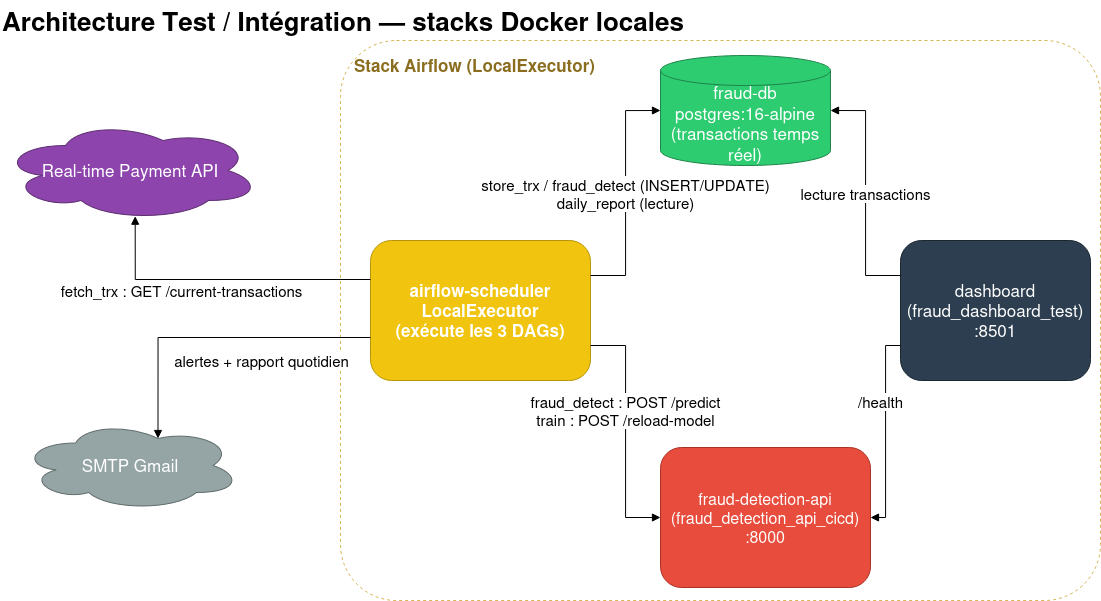

The diagram above was exported from draw.io. Its source (the exported page's mxGraphModel, read from the mxfile embedded in the PNG):
<mxGraphModel dx="1858" dy="1103" grid="1" gridSize="10" guides="1" tooltips="1" connect="1" arrows="1" fold="1" page="1" pageScale="1" pageWidth="827" pageHeight="1169" math="0" shadow="0">
  <root>
    <mxCell id="0" />
    <mxCell id="1" parent="0" />
    <mxCell id="LgWGSjVcJ75m6rRBfF-v-1" parent="1" style="text;html=1;fontSize=26;fontStyle=1;align=left;verticalAlign=middle;" value="Architecture Test / Intégration — stacks Docker locales" vertex="1">
      <mxGeometry height="40" width="1100" x="40" y="10" as="geometry" />
    </mxCell>
    <mxCell id="LgWGSjVcJ75m6rRBfF-v-2" parent="1" style="shape=cloud;whiteSpace=wrap;html=1;fillColor=#8e44ad;strokeColor=#5b2c6f;fontColor=#ffffff;fontSize=17;" value="Real-time Payment API" vertex="1">
      <mxGeometry height="100" width="260" x="40" y="130" as="geometry" />
    </mxCell>
    <mxCell id="LgWGSjVcJ75m6rRBfF-v-3" parent="1" style="shape=cloud;whiteSpace=wrap;html=1;fillColor=#95a5a6;strokeColor=#5f6a6a;fontColor=#ffffff;fontSize=17;" value="SMTP Gmail" vertex="1">
      <mxGeometry height="90" width="220" x="60" y="430" as="geometry" />
    </mxCell>
    <mxCell id="LgWGSjVcJ75m6rRBfF-v-4" parent="1" style="rounded=1;whiteSpace=wrap;html=1;fillColor=none;strokeColor=#d6b656;dashed=1;verticalAlign=top;align=left;fontStyle=1;fontSize=17;spacingTop=8;spacingLeft=12;fontColor=#8a6d1f;arcSize=10;" value="Stack Airflow (LocalExecutor)" vertex="1">
      <mxGeometry height="560" width="760" x="380" y="50" as="geometry" />
    </mxCell>
    <mxCell id="LgWGSjVcJ75m6rRBfF-v-5" parent="1" style="shape=cylinder3;whiteSpace=wrap;html=1;boundedLbl=1;backgroundOutline=1;size=15;fillColor=#2ecc71;strokeColor=#1e8449;fontColor=#ffffff;fontSize=17;" value="fraud-db&#10;postgres:16-alpine&#10;(transactions temps réel)" vertex="1">
      <mxGeometry height="110" width="170" x="700" y="65" as="geometry" />
    </mxCell>
    <mxCell id="LgWGSjVcJ75m6rRBfF-v-6" parent="1" style="rounded=1;whiteSpace=wrap;html=1;fillColor=#f1c40f;strokeColor=#b7950b;fontColor=#ffffff;fontSize=17;fontStyle=1;" value="airflow-scheduler&lt;br&gt;LocalExecutor&lt;br&gt;(exécute les 3 DAGs)" vertex="1">
      <mxGeometry height="140" width="220" x="410" y="250" as="geometry" />
    </mxCell>
    <mxCell id="LgWGSjVcJ75m6rRBfF-v-7" parent="1" style="rounded=1;whiteSpace=wrap;html=1;fillColor=#e74c3c;strokeColor=#a93226;fontColor=#ffffff;fontSize=16;" value="fraud-detection-api&lt;br&gt;(fraud_detection_api_cicd)&lt;br&gt;:8000" vertex="1">
      <mxGeometry height="140" width="210" x="700" y="457" as="geometry" />
    </mxCell>
    <mxCell id="LgWGSjVcJ75m6rRBfF-v-8" parent="1" style="rounded=1;whiteSpace=wrap;html=1;fillColor=#2c3e50;strokeColor=#1b2631;fontColor=#ffffff;fontSize=17;" value="dashboard&#10;(fraud_dashboard_test)&#10;:8501" vertex="1">
      <mxGeometry height="140" width="190" x="940" y="250" as="geometry" />
    </mxCell>
    <mxCell id="LgWGSjVcJ75m6rRBfF-v-9" edge="1" parent="1" style="edgeStyle=orthogonalEdgeStyle;rounded=0;html=1;endArrow=block;fontSize=15;exitX=0;exitY=0.25;exitDx=0;exitDy=0;entryX=0.518;entryY=0.957;entryDx=0;entryDy=0;entryPerimeter=0;" target="LgWGSjVcJ75m6rRBfF-v-2" value="fetch_trx : GET /current-transactions">
      <mxGeometry relative="1" x="0.2726" y="11" as="geometry">
        <mxPoint as="offset" />
        <mxPoint x="410" y="289" as="sourcePoint" />
        <mxPoint x="183" y="229" as="targetPoint" />
      </mxGeometry>
    </mxCell>
    <mxCell id="LgWGSjVcJ75m6rRBfF-v-10" edge="1" parent="1" source="LgWGSjVcJ75m6rRBfF-v-6" style="edgeStyle=orthogonalEdgeStyle;rounded=0;html=1;endArrow=block;fontSize=15;exitX=1;exitY=0.25;exitDx=0;exitDy=0;entryX=0;entryY=0.5;entryDx=0;entryDy=0;" target="LgWGSjVcJ75m6rRBfF-v-5" value="store_trx / fraud_detect (INSERT/UPDATE)&#10;daily_report (lecture)">
      <mxGeometry relative="1" as="geometry" />
    </mxCell>
    <mxCell id="LgWGSjVcJ75m6rRBfF-v-11" edge="1" parent="1" source="LgWGSjVcJ75m6rRBfF-v-6" style="edgeStyle=orthogonalEdgeStyle;rounded=0;html=1;endArrow=block;fontSize=15;exitX=1;exitY=0.75;exitDx=0;exitDy=0;entryX=0;entryY=0.5;entryDx=0;entryDy=0;" target="LgWGSjVcJ75m6rRBfF-v-7" value="fraud_detect : POST /predict&#10;train : POST /reload-model">
      <mxGeometry relative="1" x="-0.1736" as="geometry">
        <mxPoint as="offset" />
      </mxGeometry>
    </mxCell>
    <mxCell id="LgWGSjVcJ75m6rRBfF-v-12" edge="1" parent="1" style="edgeStyle=orthogonalEdgeStyle;rounded=0;html=1;endArrow=block;fontSize=15;exitX=0;exitY=0.75;exitDx=0;exitDy=0;entryX=0.625;entryY=0.2;entryDx=0;entryDy=0;entryPerimeter=0;" target="LgWGSjVcJ75m6rRBfF-v-3" value="alertes + rapport quotidien">
      <mxGeometry relative="1" x="-0.2983" y="23" as="geometry">
        <mxPoint as="offset" />
        <mxPoint x="410" y="347" as="sourcePoint" />
        <mxPoint x="280" y="467" as="targetPoint" />
      </mxGeometry>
    </mxCell>
    <mxCell id="LgWGSjVcJ75m6rRBfF-v-13" edge="1" parent="1" source="LgWGSjVcJ75m6rRBfF-v-8" style="edgeStyle=orthogonalEdgeStyle;rounded=0;html=1;endArrow=block;fontSize=15;exitX=0;exitY=0.25;exitDx=0;exitDy=0;entryX=1;entryY=0.5;entryDx=0;entryDy=0;" target="LgWGSjVcJ75m6rRBfF-v-5" value="lecture transactions">
      <mxGeometry relative="1" as="geometry" />
    </mxCell>
    <mxCell id="LgWGSjVcJ75m6rRBfF-v-14" edge="1" parent="1" source="LgWGSjVcJ75m6rRBfF-v-8" style="edgeStyle=orthogonalEdgeStyle;rounded=0;html=1;endArrow=block;fontSize=15;exitX=0;exitY=0.75;exitDx=0;exitDy=0;entryX=1;entryY=0.5;entryDx=0;entryDy=0;" target="LgWGSjVcJ75m6rRBfF-v-7" value="/health">
      <mxGeometry relative="1" x="-0.3069" y="-5" as="geometry">
        <mxPoint as="offset" />
      </mxGeometry>
    </mxCell>
  </root>
</mxGraphModel>